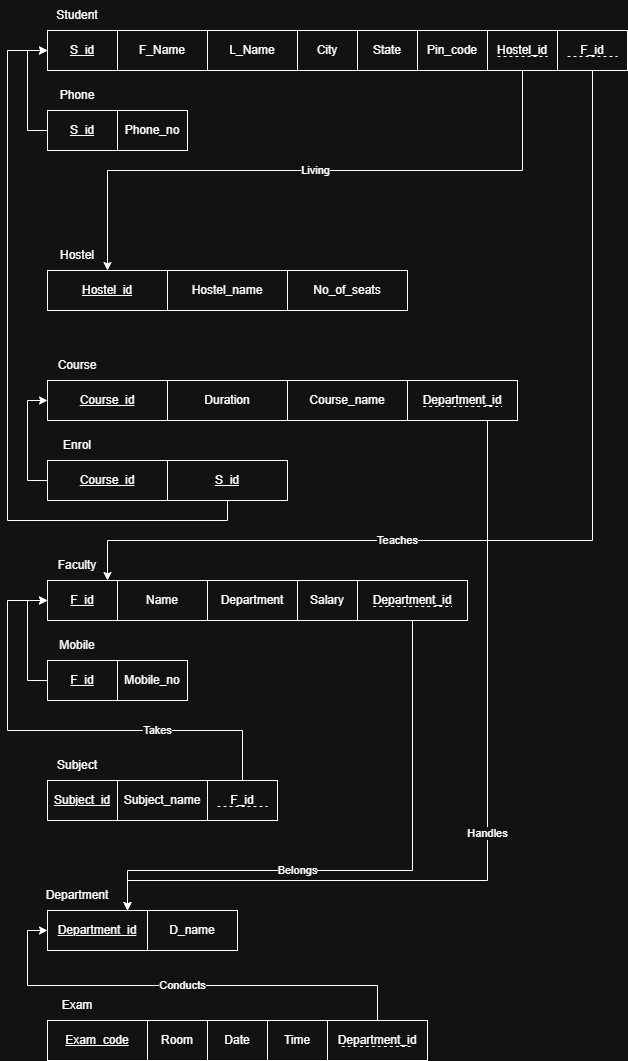

The diagram above was exported from draw.io. Its source (the exported page's mxGraphModel, read from the mxfile embedded in the PNG):
<mxGraphModel dx="1178" dy="626" grid="1" gridSize="10" guides="1" tooltips="1" connect="1" arrows="1" fold="1" page="1" pageScale="1" pageWidth="1100" pageHeight="1700" math="0" shadow="0" extFonts="Permanent Marker^https://fonts.googleapis.com/css?family=Permanent+Marker">
  <root>
    <mxCell id="0" />
    <mxCell id="1" parent="0" />
    <mxCell id="bob1Cy5FdEBVP8e3EkGi-1" parent="1" style="rounded=0;whiteSpace=wrap;html=1;fontStyle=4" value="Hostel_id" vertex="1">
      <mxGeometry height="40" width="120" x="80" y="320" as="geometry" />
    </mxCell>
    <mxCell id="bob1Cy5FdEBVP8e3EkGi-2" parent="1" style="text;html=1;whiteSpace=wrap;strokeColor=none;fillColor=none;align=center;verticalAlign=middle;rounded=0;" value="Hostel" vertex="1">
      <mxGeometry height="30" width="60" x="80" y="290" as="geometry" />
    </mxCell>
    <mxCell id="bob1Cy5FdEBVP8e3EkGi-3" parent="1" style="rounded=0;whiteSpace=wrap;html=1;" value="Hostel_name" vertex="1">
      <mxGeometry height="40" width="120" x="200" y="320" as="geometry" />
    </mxCell>
    <mxCell id="bob1Cy5FdEBVP8e3EkGi-5" parent="1" style="rounded=0;whiteSpace=wrap;html=1;" value="No_of_seats" vertex="1">
      <mxGeometry height="40" width="120" x="320" y="320" as="geometry" />
    </mxCell>
    <mxCell id="bob1Cy5FdEBVP8e3EkGi-6" parent="1" style="text;html=1;whiteSpace=wrap;strokeColor=none;fillColor=none;align=center;verticalAlign=middle;rounded=0;" value="Student" vertex="1">
      <mxGeometry height="30" width="60" x="80" y="50" as="geometry" />
    </mxCell>
    <mxCell id="bob1Cy5FdEBVP8e3EkGi-7" parent="1" style="rounded=0;whiteSpace=wrap;html=1;fontStyle=4" value="S_id" vertex="1">
      <mxGeometry height="40" width="70" x="80" y="80" as="geometry" />
    </mxCell>
    <mxCell id="bob1Cy5FdEBVP8e3EkGi-8" parent="1" style="rounded=0;whiteSpace=wrap;html=1;" value="F_Name" vertex="1">
      <mxGeometry height="40" width="90" x="150" y="80" as="geometry" />
    </mxCell>
    <mxCell id="bob1Cy5FdEBVP8e3EkGi-9" parent="1" style="rounded=0;whiteSpace=wrap;html=1;" value="L_Name" vertex="1">
      <mxGeometry height="40" width="90" x="240" y="80" as="geometry" />
    </mxCell>
    <mxCell id="bob1Cy5FdEBVP8e3EkGi-10" parent="1" style="rounded=0;whiteSpace=wrap;html=1;" value="City" vertex="1">
      <mxGeometry height="40" width="60" x="330" y="80" as="geometry" />
    </mxCell>
    <mxCell id="bob1Cy5FdEBVP8e3EkGi-11" parent="1" style="rounded=0;whiteSpace=wrap;html=1;" value="State" vertex="1">
      <mxGeometry height="40" width="60" x="390" y="80" as="geometry" />
    </mxCell>
    <mxCell id="bob1Cy5FdEBVP8e3EkGi-12" parent="1" style="rounded=0;whiteSpace=wrap;html=1;" value="Pin_code" vertex="1">
      <mxGeometry height="40" width="70" x="450" y="80" as="geometry" />
    </mxCell>
    <mxCell id="bob1Cy5FdEBVP8e3EkGi-14" parent="1" style="text;html=1;whiteSpace=wrap;strokeColor=none;fillColor=none;align=center;verticalAlign=middle;rounded=0;" value="Phone" vertex="1">
      <mxGeometry height="30" width="60" x="80" y="130" as="geometry" />
    </mxCell>
    <mxCell id="bob1Cy5FdEBVP8e3EkGi-17" edge="1" parent="1" source="bob1Cy5FdEBVP8e3EkGi-15" style="edgeStyle=orthogonalEdgeStyle;rounded=0;orthogonalLoop=1;jettySize=auto;html=1;entryX=0;entryY=0.5;entryDx=0;entryDy=0;exitX=0;exitY=0.5;exitDx=0;exitDy=0;" target="bob1Cy5FdEBVP8e3EkGi-7">
      <mxGeometry relative="1" as="geometry">
        <mxPoint x="60" y="90" as="targetPoint" />
      </mxGeometry>
    </mxCell>
    <mxCell id="bob1Cy5FdEBVP8e3EkGi-15" parent="1" style="rounded=0;whiteSpace=wrap;html=1;fontStyle=4" value="S_id" vertex="1">
      <mxGeometry height="40" width="70" x="80" y="160" as="geometry" />
    </mxCell>
    <mxCell id="bob1Cy5FdEBVP8e3EkGi-16" parent="1" style="rounded=0;whiteSpace=wrap;html=1;fontStyle=0" value="Phone_no" vertex="1">
      <mxGeometry height="40" width="70" x="150" y="160" as="geometry" />
    </mxCell>
    <mxCell id="bob1Cy5FdEBVP8e3EkGi-20" connectable="0" parent="1" style="group" value="" vertex="1">
      <mxGeometry height="40" width="70" x="520" y="80" as="geometry" />
    </mxCell>
    <mxCell id="bob1Cy5FdEBVP8e3EkGi-13" parent="bob1Cy5FdEBVP8e3EkGi-20" style="rounded=0;whiteSpace=wrap;html=1;fontStyle=0" value="Hostel_id" vertex="1">
      <mxGeometry height="40" width="70" as="geometry" />
    </mxCell>
    <mxCell id="bob1Cy5FdEBVP8e3EkGi-18" edge="1" parent="bob1Cy5FdEBVP8e3EkGi-20" style="endArrow=none;dashed=1;html=1;rounded=0;" value="">
      <mxGeometry height="50" relative="1" width="50" as="geometry">
        <mxPoint x="10" y="26" as="sourcePoint" />
        <mxPoint x="60" y="26" as="targetPoint" />
      </mxGeometry>
    </mxCell>
    <mxCell id="bob1Cy5FdEBVP8e3EkGi-25" edge="1" parent="1" source="bob1Cy5FdEBVP8e3EkGi-13" style="edgeStyle=orthogonalEdgeStyle;rounded=0;orthogonalLoop=1;jettySize=auto;html=1;exitX=0.5;exitY=1;exitDx=0;exitDy=0;" target="bob1Cy5FdEBVP8e3EkGi-1" value="Living">
      <mxGeometry relative="1" as="geometry" />
    </mxCell>
    <mxCell id="bob1Cy5FdEBVP8e3EkGi-26" parent="1" style="rounded=0;whiteSpace=wrap;html=1;fontStyle=4" value="Course_id" vertex="1">
      <mxGeometry height="40" width="120" x="80" y="430" as="geometry" />
    </mxCell>
    <mxCell id="bob1Cy5FdEBVP8e3EkGi-27" parent="1" style="text;html=1;whiteSpace=wrap;strokeColor=none;fillColor=none;align=center;verticalAlign=middle;rounded=0;" value="Course" vertex="1">
      <mxGeometry height="30" width="60" x="80" y="400" as="geometry" />
    </mxCell>
    <mxCell id="bob1Cy5FdEBVP8e3EkGi-28" parent="1" style="rounded=0;whiteSpace=wrap;html=1;" value="Duration" vertex="1">
      <mxGeometry height="40" width="120" x="200" y="430" as="geometry" />
    </mxCell>
    <mxCell id="bob1Cy5FdEBVP8e3EkGi-29" parent="1" style="rounded=0;whiteSpace=wrap;html=1;" value="Course_name" vertex="1">
      <mxGeometry height="40" width="120" x="320" y="430" as="geometry" />
    </mxCell>
    <mxCell id="bob1Cy5FdEBVP8e3EkGi-34" edge="1" parent="1" source="bob1Cy5FdEBVP8e3EkGi-30" style="edgeStyle=orthogonalEdgeStyle;rounded=0;orthogonalLoop=1;jettySize=auto;html=1;entryX=0;entryY=0.5;entryDx=0;entryDy=0;exitX=0;exitY=0.5;exitDx=0;exitDy=0;" target="bob1Cy5FdEBVP8e3EkGi-26">
      <mxGeometry relative="1" as="geometry" />
    </mxCell>
    <mxCell id="bob1Cy5FdEBVP8e3EkGi-30" parent="1" style="rounded=0;whiteSpace=wrap;html=1;fontStyle=4" value="Course_id" vertex="1">
      <mxGeometry height="40" width="120" x="80" y="510" as="geometry" />
    </mxCell>
    <mxCell id="bob1Cy5FdEBVP8e3EkGi-31" parent="1" style="text;html=1;whiteSpace=wrap;strokeColor=none;fillColor=none;align=center;verticalAlign=middle;rounded=0;" value="Enrol" vertex="1">
      <mxGeometry height="30" width="60" x="80" y="480" as="geometry" />
    </mxCell>
    <mxCell id="bob1Cy5FdEBVP8e3EkGi-35" edge="1" parent="1" source="bob1Cy5FdEBVP8e3EkGi-32" style="edgeStyle=orthogonalEdgeStyle;rounded=0;orthogonalLoop=1;jettySize=auto;html=1;entryX=0;entryY=0.5;entryDx=0;entryDy=0;exitX=0.5;exitY=1;exitDx=0;exitDy=0;" target="bob1Cy5FdEBVP8e3EkGi-7">
      <mxGeometry relative="1" as="geometry">
        <Array as="points">
          <mxPoint x="260" y="570" />
          <mxPoint x="40" y="570" />
          <mxPoint x="40" y="100" />
        </Array>
      </mxGeometry>
    </mxCell>
    <mxCell id="bob1Cy5FdEBVP8e3EkGi-32" parent="1" style="rounded=0;whiteSpace=wrap;html=1;fontStyle=4" value="S_id" vertex="1">
      <mxGeometry height="40" width="120" x="200" y="510" as="geometry" />
    </mxCell>
    <mxCell id="bob1Cy5FdEBVP8e3EkGi-39" parent="1" style="text;html=1;whiteSpace=wrap;strokeColor=none;fillColor=none;align=center;verticalAlign=middle;rounded=0;" value="Faculty" vertex="1">
      <mxGeometry height="30" width="60" x="80" y="600" as="geometry" />
    </mxCell>
    <mxCell id="bob1Cy5FdEBVP8e3EkGi-40" parent="1" style="rounded=0;whiteSpace=wrap;html=1;fontStyle=4" value="F_id" vertex="1">
      <mxGeometry height="40" width="70" x="80" y="630" as="geometry" />
    </mxCell>
    <mxCell id="bob1Cy5FdEBVP8e3EkGi-41" parent="1" style="rounded=0;whiteSpace=wrap;html=1;" value="Name" vertex="1">
      <mxGeometry height="40" width="90" x="150" y="630" as="geometry" />
    </mxCell>
    <mxCell id="bob1Cy5FdEBVP8e3EkGi-42" parent="1" style="rounded=0;whiteSpace=wrap;html=1;" value="Department" vertex="1">
      <mxGeometry height="40" width="90" x="240" y="630" as="geometry" />
    </mxCell>
    <mxCell id="bob1Cy5FdEBVP8e3EkGi-43" parent="1" style="rounded=0;whiteSpace=wrap;html=1;" value="Salary" vertex="1">
      <mxGeometry height="40" width="60" x="330" y="630" as="geometry" />
    </mxCell>
    <mxCell id="bob1Cy5FdEBVP8e3EkGi-46" parent="1" style="text;html=1;whiteSpace=wrap;strokeColor=none;fillColor=none;align=center;verticalAlign=middle;rounded=0;" value="Mobile" vertex="1">
      <mxGeometry height="30" width="60" x="80" y="680" as="geometry" />
    </mxCell>
    <mxCell id="bob1Cy5FdEBVP8e3EkGi-47" edge="1" parent="1" source="bob1Cy5FdEBVP8e3EkGi-48" style="edgeStyle=orthogonalEdgeStyle;rounded=0;orthogonalLoop=1;jettySize=auto;html=1;entryX=0;entryY=0.5;entryDx=0;entryDy=0;exitX=0;exitY=0.5;exitDx=0;exitDy=0;" target="bob1Cy5FdEBVP8e3EkGi-40">
      <mxGeometry relative="1" as="geometry">
        <mxPoint x="60" y="640" as="targetPoint" />
      </mxGeometry>
    </mxCell>
    <mxCell id="bob1Cy5FdEBVP8e3EkGi-48" parent="1" style="rounded=0;whiteSpace=wrap;html=1;fontStyle=4" value="F_id" vertex="1">
      <mxGeometry height="40" width="70" x="80" y="710" as="geometry" />
    </mxCell>
    <mxCell id="bob1Cy5FdEBVP8e3EkGi-49" parent="1" style="rounded=0;whiteSpace=wrap;html=1;fontStyle=0" value="Mobile_no" vertex="1">
      <mxGeometry height="40" width="70" x="150" y="710" as="geometry" />
    </mxCell>
    <mxCell id="bob1Cy5FdEBVP8e3EkGi-53" parent="1" style="text;html=1;whiteSpace=wrap;strokeColor=none;fillColor=none;align=center;verticalAlign=middle;rounded=0;" value="Subject" vertex="1">
      <mxGeometry height="30" width="60" x="80" y="800" as="geometry" />
    </mxCell>
    <mxCell id="bob1Cy5FdEBVP8e3EkGi-54" parent="1" style="rounded=0;whiteSpace=wrap;html=1;fontStyle=4" value="Subject_id" vertex="1">
      <mxGeometry height="40" width="70" x="80" y="830" as="geometry" />
    </mxCell>
    <mxCell id="bob1Cy5FdEBVP8e3EkGi-55" parent="1" style="rounded=0;whiteSpace=wrap;html=1;" value="Subject_name" vertex="1">
      <mxGeometry height="40" width="90" x="150" y="830" as="geometry" />
    </mxCell>
    <mxCell id="bob1Cy5FdEBVP8e3EkGi-58" connectable="0" parent="1" style="group" value="" vertex="1">
      <mxGeometry height="40" width="70" x="240" y="830" as="geometry" />
    </mxCell>
    <mxCell id="bob1Cy5FdEBVP8e3EkGi-59" parent="bob1Cy5FdEBVP8e3EkGi-58" style="rounded=0;whiteSpace=wrap;html=1;fontStyle=0" value="F_id" vertex="1">
      <mxGeometry height="40" width="70" as="geometry" />
    </mxCell>
    <mxCell id="bob1Cy5FdEBVP8e3EkGi-60" edge="1" parent="bob1Cy5FdEBVP8e3EkGi-58" style="endArrow=none;dashed=1;html=1;rounded=0;" value="">
      <mxGeometry height="50" relative="1" width="50" as="geometry">
        <mxPoint x="10" y="26" as="sourcePoint" />
        <mxPoint x="60" y="26" as="targetPoint" />
      </mxGeometry>
    </mxCell>
    <mxCell id="bob1Cy5FdEBVP8e3EkGi-61" edge="1" parent="1" source="bob1Cy5FdEBVP8e3EkGi-59" style="edgeStyle=orthogonalEdgeStyle;rounded=0;orthogonalLoop=1;jettySize=auto;html=1;entryX=0;entryY=0.5;entryDx=0;entryDy=0;exitX=0.5;exitY=0;exitDx=0;exitDy=0;" target="bob1Cy5FdEBVP8e3EkGi-40" value="Takes">
      <mxGeometry relative="1" x="-0.4066" as="geometry">
        <mxPoint as="offset" />
        <Array as="points">
          <mxPoint x="275" y="780" />
          <mxPoint x="40" y="780" />
          <mxPoint x="40" y="650" />
        </Array>
      </mxGeometry>
    </mxCell>
    <mxCell id="bob1Cy5FdEBVP8e3EkGi-62" parent="1" style="text;html=1;whiteSpace=wrap;strokeColor=none;fillColor=none;align=center;verticalAlign=middle;rounded=0;" value="Department" vertex="1">
      <mxGeometry height="30" width="60" x="80" y="930" as="geometry" />
    </mxCell>
    <mxCell id="bob1Cy5FdEBVP8e3EkGi-63" parent="1" style="rounded=0;whiteSpace=wrap;html=1;fontStyle=4" value="Department_id" vertex="1">
      <mxGeometry height="40" width="100" x="80" y="960" as="geometry" />
    </mxCell>
    <mxCell id="bob1Cy5FdEBVP8e3EkGi-64" parent="1" style="rounded=0;whiteSpace=wrap;html=1;" value="D_name" vertex="1">
      <mxGeometry height="40" width="90" x="180" y="960" as="geometry" />
    </mxCell>
    <mxCell id="bob1Cy5FdEBVP8e3EkGi-68" parent="1" style="text;html=1;whiteSpace=wrap;strokeColor=none;fillColor=none;align=center;verticalAlign=middle;rounded=0;" value="Exam" vertex="1">
      <mxGeometry height="30" width="60" x="80" y="1040" as="geometry" />
    </mxCell>
    <mxCell id="bob1Cy5FdEBVP8e3EkGi-69" parent="1" style="rounded=0;whiteSpace=wrap;html=1;fontStyle=4" value="Exam_code" vertex="1">
      <mxGeometry height="40" width="100" x="80" y="1070" as="geometry" />
    </mxCell>
    <mxCell id="bob1Cy5FdEBVP8e3EkGi-70" parent="1" style="rounded=0;whiteSpace=wrap;html=1;" value="Room" vertex="1">
      <mxGeometry height="40" width="60" x="180" y="1070" as="geometry" />
    </mxCell>
    <mxCell id="bob1Cy5FdEBVP8e3EkGi-71" parent="1" style="rounded=0;whiteSpace=wrap;html=1;" value="Date" vertex="1">
      <mxGeometry height="40" width="60" x="240" y="1070" as="geometry" />
    </mxCell>
    <mxCell id="bob1Cy5FdEBVP8e3EkGi-72" parent="1" style="rounded=0;whiteSpace=wrap;html=1;" value="Time" vertex="1">
      <mxGeometry height="40" width="60" x="300" y="1070" as="geometry" />
    </mxCell>
    <mxCell id="bob1Cy5FdEBVP8e3EkGi-73" connectable="0" parent="1" style="group" value="" vertex="1">
      <mxGeometry height="40" width="100" x="360" y="1070" as="geometry" />
    </mxCell>
    <mxCell id="bob1Cy5FdEBVP8e3EkGi-74" parent="bob1Cy5FdEBVP8e3EkGi-73" style="rounded=0;whiteSpace=wrap;html=1;fontStyle=0" value="Department_id" vertex="1">
      <mxGeometry height="40" width="100" as="geometry" />
    </mxCell>
    <mxCell id="bob1Cy5FdEBVP8e3EkGi-75" edge="1" parent="bob1Cy5FdEBVP8e3EkGi-73" style="endArrow=none;dashed=1;html=1;rounded=0;" value="">
      <mxGeometry height="50" relative="1" width="50" as="geometry">
        <mxPoint x="14.285714285714286" y="26" as="sourcePoint" />
        <mxPoint x="85.71428571428572" y="26" as="targetPoint" />
      </mxGeometry>
    </mxCell>
    <mxCell id="bob1Cy5FdEBVP8e3EkGi-76" edge="1" parent="1" source="bob1Cy5FdEBVP8e3EkGi-74" style="edgeStyle=orthogonalEdgeStyle;rounded=0;orthogonalLoop=1;jettySize=auto;html=1;entryX=0;entryY=0.5;entryDx=0;entryDy=0;exitX=0.5;exitY=0;exitDx=0;exitDy=0;" target="bob1Cy5FdEBVP8e3EkGi-63" value="Conducts">
      <mxGeometry relative="1" as="geometry" />
    </mxCell>
    <mxCell id="bob1Cy5FdEBVP8e3EkGi-77" connectable="0" parent="1" style="group" value="" vertex="1">
      <mxGeometry height="40" width="70" x="590" y="80" as="geometry" />
    </mxCell>
    <mxCell id="bob1Cy5FdEBVP8e3EkGi-78" parent="bob1Cy5FdEBVP8e3EkGi-77" style="rounded=0;whiteSpace=wrap;html=1;fontStyle=0" value="F_id" vertex="1">
      <mxGeometry height="40" width="70" as="geometry" />
    </mxCell>
    <mxCell id="bob1Cy5FdEBVP8e3EkGi-79" edge="1" parent="bob1Cy5FdEBVP8e3EkGi-77" style="endArrow=none;dashed=1;html=1;rounded=0;" value="">
      <mxGeometry height="50" relative="1" width="50" as="geometry">
        <mxPoint x="10" y="26" as="sourcePoint" />
        <mxPoint x="60" y="26" as="targetPoint" />
      </mxGeometry>
    </mxCell>
    <mxCell id="bob1Cy5FdEBVP8e3EkGi-80" edge="1" parent="1" source="bob1Cy5FdEBVP8e3EkGi-78" style="edgeStyle=orthogonalEdgeStyle;rounded=0;orthogonalLoop=1;jettySize=auto;html=1;exitX=0.5;exitY=1;exitDx=0;exitDy=0;" target="bob1Cy5FdEBVP8e3EkGi-40" value="Teaches">
      <mxGeometry relative="1" x="0.3367" as="geometry">
        <mxPoint as="offset" />
        <Array as="points">
          <mxPoint x="625" y="590" />
          <mxPoint x="140" y="590" />
        </Array>
      </mxGeometry>
    </mxCell>
    <mxCell id="bob1Cy5FdEBVP8e3EkGi-81" connectable="0" parent="1" style="group" value="" vertex="1">
      <mxGeometry height="40" width="110" x="390" y="630" as="geometry" />
    </mxCell>
    <mxCell id="bob1Cy5FdEBVP8e3EkGi-82" parent="bob1Cy5FdEBVP8e3EkGi-81" style="rounded=0;whiteSpace=wrap;html=1;fontStyle=0" value="Department_id" vertex="1">
      <mxGeometry height="40" width="110" as="geometry" />
    </mxCell>
    <mxCell id="bob1Cy5FdEBVP8e3EkGi-83" edge="1" parent="bob1Cy5FdEBVP8e3EkGi-81" style="endArrow=none;dashed=1;html=1;rounded=0;" value="">
      <mxGeometry height="50" relative="1" width="50" as="geometry">
        <mxPoint x="15.714285714285714" y="26" as="sourcePoint" />
        <mxPoint x="94.28571428571428" y="26" as="targetPoint" />
      </mxGeometry>
    </mxCell>
    <mxCell id="bob1Cy5FdEBVP8e3EkGi-84" edge="1" parent="1" source="bob1Cy5FdEBVP8e3EkGi-82" style="edgeStyle=orthogonalEdgeStyle;rounded=0;orthogonalLoop=1;jettySize=auto;html=1;exitX=0.5;exitY=1;exitDx=0;exitDy=0;" target="bob1Cy5FdEBVP8e3EkGi-63" value="Belongs">
      <mxGeometry relative="1" x="0.2696" as="geometry">
        <mxPoint as="offset" />
        <Array as="points">
          <mxPoint x="445" y="920" />
          <mxPoint x="160" y="920" />
        </Array>
      </mxGeometry>
    </mxCell>
    <mxCell id="bob1Cy5FdEBVP8e3EkGi-85" connectable="0" parent="1" style="group" value="" vertex="1">
      <mxGeometry height="40" width="110" x="440" y="430" as="geometry" />
    </mxCell>
    <mxCell id="bob1Cy5FdEBVP8e3EkGi-86" parent="bob1Cy5FdEBVP8e3EkGi-85" style="rounded=0;whiteSpace=wrap;html=1;fontStyle=0" value="Department_id" vertex="1">
      <mxGeometry height="40" width="110" as="geometry" />
    </mxCell>
    <mxCell id="bob1Cy5FdEBVP8e3EkGi-87" edge="1" parent="bob1Cy5FdEBVP8e3EkGi-85" style="endArrow=none;dashed=1;html=1;rounded=0;" value="">
      <mxGeometry height="50" relative="1" width="50" as="geometry">
        <mxPoint x="15.714285714285714" y="26" as="sourcePoint" />
        <mxPoint x="94.28571428571428" y="26" as="targetPoint" />
      </mxGeometry>
    </mxCell>
    <mxCell id="bob1Cy5FdEBVP8e3EkGi-88" edge="1" parent="1" source="bob1Cy5FdEBVP8e3EkGi-86" style="edgeStyle=orthogonalEdgeStyle;rounded=0;orthogonalLoop=1;jettySize=auto;html=1;exitX=0.5;exitY=1;exitDx=0;exitDy=0;" target="bob1Cy5FdEBVP8e3EkGi-63" value="Handles">
      <mxGeometry relative="1" as="geometry">
        <Array as="points">
          <mxPoint x="520" y="470" />
          <mxPoint x="520" y="930" />
          <mxPoint x="160" y="930" />
        </Array>
      </mxGeometry>
    </mxCell>
  </root>
</mxGraphModel>